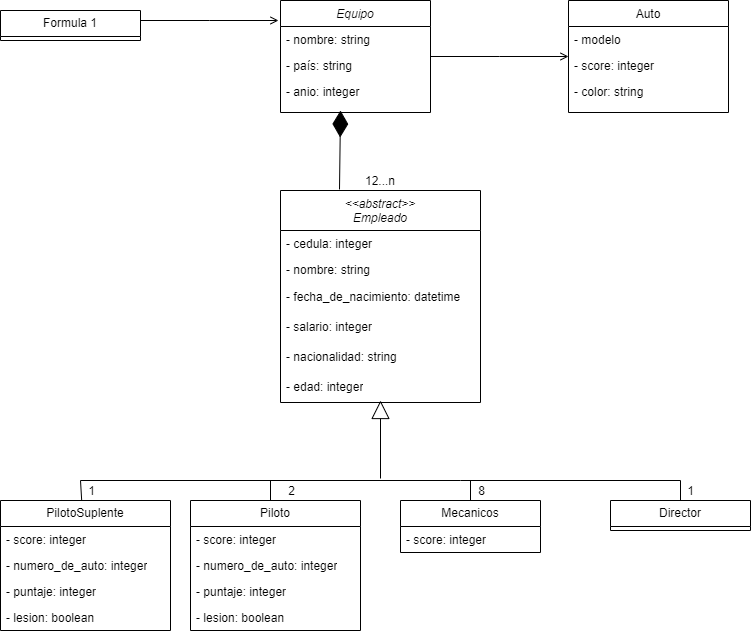

The diagram above was exported from draw.io. Its source (the exported page's mxGraphModel, read from the mxfile embedded in the PNG):
<mxGraphModel dx="1434" dy="790" grid="1" gridSize="10" guides="1" tooltips="1" connect="1" arrows="1" fold="1" page="1" pageScale="1" pageWidth="827" pageHeight="1169" math="0" shadow="0">
  <root>
    <mxCell id="WIyWlLk6GJQsqaUBKTNV-0" />
    <mxCell id="WIyWlLk6GJQsqaUBKTNV-1" parent="WIyWlLk6GJQsqaUBKTNV-0" />
    <mxCell id="zkfFHV4jXpPFQw0GAbJ--0" value="Equipo" style="swimlane;fontStyle=2;align=center;verticalAlign=top;childLayout=stackLayout;horizontal=1;startSize=26;horizontalStack=0;resizeParent=1;resizeLast=0;collapsible=1;marginBottom=0;rounded=0;shadow=0;strokeWidth=1;" parent="WIyWlLk6GJQsqaUBKTNV-1" vertex="1">
      <mxGeometry x="350" y="120" width="150" height="112" as="geometry">
        <mxRectangle x="230" y="140" width="160" height="26" as="alternateBounds" />
      </mxGeometry>
    </mxCell>
    <mxCell id="zkfFHV4jXpPFQw0GAbJ--1" value="- nombre: string" style="text;align=left;verticalAlign=top;spacingLeft=4;spacingRight=4;overflow=hidden;rotatable=0;points=[[0,0.5],[1,0.5]];portConstraint=eastwest;" parent="zkfFHV4jXpPFQw0GAbJ--0" vertex="1">
      <mxGeometry y="26" width="150" height="26" as="geometry" />
    </mxCell>
    <mxCell id="zkfFHV4jXpPFQw0GAbJ--2" value="- país: string" style="text;align=left;verticalAlign=top;spacingLeft=4;spacingRight=4;overflow=hidden;rotatable=0;points=[[0,0.5],[1,0.5]];portConstraint=eastwest;rounded=0;shadow=0;html=0;" parent="zkfFHV4jXpPFQw0GAbJ--0" vertex="1">
      <mxGeometry y="52" width="150" height="26" as="geometry" />
    </mxCell>
    <mxCell id="zkfFHV4jXpPFQw0GAbJ--3" value="- anio: integer" style="text;align=left;verticalAlign=top;spacingLeft=4;spacingRight=4;overflow=hidden;rotatable=0;points=[[0,0.5],[1,0.5]];portConstraint=eastwest;rounded=0;shadow=0;html=0;" parent="zkfFHV4jXpPFQw0GAbJ--0" vertex="1">
      <mxGeometry y="78" width="150" height="26" as="geometry" />
    </mxCell>
    <mxCell id="zkfFHV4jXpPFQw0GAbJ--17" value="Auto" style="swimlane;fontStyle=0;align=center;verticalAlign=top;childLayout=stackLayout;horizontal=1;startSize=26;horizontalStack=0;resizeParent=1;resizeLast=0;collapsible=1;marginBottom=0;rounded=0;shadow=0;strokeWidth=1;" parent="WIyWlLk6GJQsqaUBKTNV-1" vertex="1">
      <mxGeometry x="638" y="120" width="160" height="112" as="geometry">
        <mxRectangle x="550" y="140" width="160" height="26" as="alternateBounds" />
      </mxGeometry>
    </mxCell>
    <mxCell id="zkfFHV4jXpPFQw0GAbJ--18" value="- modelo" style="text;align=left;verticalAlign=top;spacingLeft=4;spacingRight=4;overflow=hidden;rotatable=0;points=[[0,0.5],[1,0.5]];portConstraint=eastwest;" parent="zkfFHV4jXpPFQw0GAbJ--17" vertex="1">
      <mxGeometry y="26" width="160" height="26" as="geometry" />
    </mxCell>
    <mxCell id="zkfFHV4jXpPFQw0GAbJ--19" value="- score: integer" style="text;align=left;verticalAlign=top;spacingLeft=4;spacingRight=4;overflow=hidden;rotatable=0;points=[[0,0.5],[1,0.5]];portConstraint=eastwest;rounded=0;shadow=0;html=0;" parent="zkfFHV4jXpPFQw0GAbJ--17" vertex="1">
      <mxGeometry y="52" width="160" height="26" as="geometry" />
    </mxCell>
    <mxCell id="zkfFHV4jXpPFQw0GAbJ--20" value="- color: string" style="text;align=left;verticalAlign=top;spacingLeft=4;spacingRight=4;overflow=hidden;rotatable=0;points=[[0,0.5],[1,0.5]];portConstraint=eastwest;rounded=0;shadow=0;html=0;" parent="zkfFHV4jXpPFQw0GAbJ--17" vertex="1">
      <mxGeometry y="78" width="160" height="26" as="geometry" />
    </mxCell>
    <mxCell id="zkfFHV4jXpPFQw0GAbJ--26" value="" style="endArrow=open;shadow=0;strokeWidth=1;rounded=0;endFill=1;edgeStyle=elbowEdgeStyle;elbow=vertical;" parent="WIyWlLk6GJQsqaUBKTNV-1" source="zkfFHV4jXpPFQw0GAbJ--0" target="zkfFHV4jXpPFQw0GAbJ--17" edge="1">
      <mxGeometry x="0.5" y="41" relative="1" as="geometry">
        <mxPoint x="510" y="192" as="sourcePoint" />
        <mxPoint x="670" y="192" as="targetPoint" />
        <mxPoint x="-40" y="32" as="offset" />
      </mxGeometry>
    </mxCell>
    <mxCell id="zkfFHV4jXpPFQw0GAbJ--27" value="" style="resizable=0;align=left;verticalAlign=bottom;labelBackgroundColor=none;fontSize=12;" parent="zkfFHV4jXpPFQw0GAbJ--26" connectable="0" vertex="1">
      <mxGeometry x="-1" relative="1" as="geometry">
        <mxPoint y="4" as="offset" />
      </mxGeometry>
    </mxCell>
    <mxCell id="zkfFHV4jXpPFQw0GAbJ--28" value="" style="resizable=0;align=right;verticalAlign=bottom;labelBackgroundColor=none;fontSize=12;" parent="zkfFHV4jXpPFQw0GAbJ--26" connectable="0" vertex="1">
      <mxGeometry x="1" relative="1" as="geometry">
        <mxPoint x="-7" y="-6" as="offset" />
      </mxGeometry>
    </mxCell>
    <mxCell id="8zStH3lH6gRo_X61pokE-7" value="&lt;&lt;abstract&gt;&gt;&#10;Empleado&#10;" style="swimlane;fontStyle=2;align=center;verticalAlign=top;childLayout=stackLayout;horizontal=1;startSize=40;horizontalStack=0;resizeParent=1;resizeLast=0;collapsible=1;marginBottom=0;rounded=0;shadow=0;strokeWidth=1;" parent="WIyWlLk6GJQsqaUBKTNV-1" vertex="1">
      <mxGeometry x="350" y="310" width="200" height="212" as="geometry">
        <mxRectangle x="230" y="140" width="160" height="26" as="alternateBounds" />
      </mxGeometry>
    </mxCell>
    <mxCell id="8zStH3lH6gRo_X61pokE-8" value="- cedula: integer" style="text;align=left;verticalAlign=top;spacingLeft=4;spacingRight=4;overflow=hidden;rotatable=0;points=[[0,0.5],[1,0.5]];portConstraint=eastwest;" parent="8zStH3lH6gRo_X61pokE-7" vertex="1">
      <mxGeometry y="40" width="200" height="26" as="geometry" />
    </mxCell>
    <mxCell id="8zStH3lH6gRo_X61pokE-9" value="- nombre: string" style="text;align=left;verticalAlign=top;spacingLeft=4;spacingRight=4;overflow=hidden;rotatable=0;points=[[0,0.5],[1,0.5]];portConstraint=eastwest;rounded=0;shadow=0;html=0;" parent="8zStH3lH6gRo_X61pokE-7" vertex="1">
      <mxGeometry y="66" width="200" height="26" as="geometry" />
    </mxCell>
    <mxCell id="8zStH3lH6gRo_X61pokE-17" value="- fecha_de_nacimiento: datetime" style="text;strokeColor=none;fillColor=none;align=left;verticalAlign=middle;spacingLeft=4;spacingRight=4;overflow=hidden;points=[[0,0.5],[1,0.5]];portConstraint=eastwest;rotatable=0;whiteSpace=wrap;html=1;" parent="8zStH3lH6gRo_X61pokE-7" vertex="1">
      <mxGeometry y="92" width="200" height="30" as="geometry" />
    </mxCell>
    <mxCell id="8zStH3lH6gRo_X61pokE-13" value="- salario: integer" style="text;strokeColor=none;fillColor=none;align=left;verticalAlign=middle;spacingLeft=4;spacingRight=4;overflow=hidden;points=[[0,0.5],[1,0.5]];portConstraint=eastwest;rotatable=0;whiteSpace=wrap;html=1;" parent="8zStH3lH6gRo_X61pokE-7" vertex="1">
      <mxGeometry y="122" width="200" height="30" as="geometry" />
    </mxCell>
    <mxCell id="8zStH3lH6gRo_X61pokE-16" value="- nacionalidad:&amp;nbsp;string" style="text;strokeColor=none;fillColor=none;align=left;verticalAlign=middle;spacingLeft=4;spacingRight=4;overflow=hidden;points=[[0,0.5],[1,0.5]];portConstraint=eastwest;rotatable=0;whiteSpace=wrap;html=1;" parent="8zStH3lH6gRo_X61pokE-7" vertex="1">
      <mxGeometry y="152" width="200" height="30" as="geometry" />
    </mxCell>
    <mxCell id="8zStH3lH6gRo_X61pokE-14" value="- edad: integer" style="text;strokeColor=none;fillColor=none;align=left;verticalAlign=middle;spacingLeft=4;spacingRight=4;overflow=hidden;points=[[0,0.5],[1,0.5]];portConstraint=eastwest;rotatable=0;whiteSpace=wrap;html=1;" parent="8zStH3lH6gRo_X61pokE-7" vertex="1">
      <mxGeometry y="182" width="200" height="30" as="geometry" />
    </mxCell>
    <mxCell id="8zStH3lH6gRo_X61pokE-25" value="" style="edgeStyle=elbowEdgeStyle;elbow=vertical;sourcePerimeterSpacing=0;targetPerimeterSpacing=0;startArrow=none;endArrow=none;rounded=0;curved=0;entryX=0.5;entryY=0;entryDx=0;entryDy=0;" parent="WIyWlLk6GJQsqaUBKTNV-1" target="8zStH3lH6gRo_X61pokE-39" edge="1">
      <mxGeometry relative="1" as="geometry">
        <mxPoint x="530" y="600" as="sourcePoint" />
        <mxPoint x="670" y="620" as="targetPoint" />
        <Array as="points">
          <mxPoint x="650" y="600" />
        </Array>
      </mxGeometry>
    </mxCell>
    <mxCell id="8zStH3lH6gRo_X61pokE-30" value="" style="endArrow=block;endSize=16;endFill=0;html=1;rounded=0;entryX=0.38;entryY=1;entryDx=0;entryDy=0;entryPerimeter=0;" parent="WIyWlLk6GJQsqaUBKTNV-1" edge="1">
      <mxGeometry width="160" relative="1" as="geometry">
        <mxPoint x="450" y="598" as="sourcePoint" />
        <mxPoint x="450" y="520" as="targetPoint" />
      </mxGeometry>
    </mxCell>
    <mxCell id="8zStH3lH6gRo_X61pokE-31" value="Piloto" style="swimlane;fontStyle=0;childLayout=stackLayout;horizontal=1;startSize=26;fillColor=none;horizontalStack=0;resizeParent=1;resizeParentMax=0;resizeLast=0;collapsible=1;marginBottom=0;whiteSpace=wrap;html=1;" parent="WIyWlLk6GJQsqaUBKTNV-1" vertex="1">
      <mxGeometry x="260" y="620" width="170" height="130" as="geometry" />
    </mxCell>
    <mxCell id="8zStH3lH6gRo_X61pokE-32" value="- score: integer" style="text;strokeColor=none;fillColor=none;align=left;verticalAlign=top;spacingLeft=4;spacingRight=4;overflow=hidden;rotatable=0;points=[[0,0.5],[1,0.5]];portConstraint=eastwest;whiteSpace=wrap;html=1;" parent="8zStH3lH6gRo_X61pokE-31" vertex="1">
      <mxGeometry y="26" width="170" height="26" as="geometry" />
    </mxCell>
    <mxCell id="8zStH3lH6gRo_X61pokE-33" value="- numero_de_auto: integer" style="text;strokeColor=none;fillColor=none;align=left;verticalAlign=top;spacingLeft=4;spacingRight=4;overflow=hidden;rotatable=0;points=[[0,0.5],[1,0.5]];portConstraint=eastwest;whiteSpace=wrap;html=1;" parent="8zStH3lH6gRo_X61pokE-31" vertex="1">
      <mxGeometry y="52" width="170" height="26" as="geometry" />
    </mxCell>
    <mxCell id="8zStH3lH6gRo_X61pokE-48" value="- puntaje: integer" style="text;strokeColor=none;fillColor=none;align=left;verticalAlign=top;spacingLeft=4;spacingRight=4;overflow=hidden;rotatable=0;points=[[0,0.5],[1,0.5]];portConstraint=eastwest;whiteSpace=wrap;html=1;" parent="8zStH3lH6gRo_X61pokE-31" vertex="1">
      <mxGeometry y="78" width="170" height="26" as="geometry" />
    </mxCell>
    <mxCell id="8zStH3lH6gRo_X61pokE-34" value="- lesion: boolean" style="text;strokeColor=none;fillColor=none;align=left;verticalAlign=top;spacingLeft=4;spacingRight=4;overflow=hidden;rotatable=0;points=[[0,0.5],[1,0.5]];portConstraint=eastwest;whiteSpace=wrap;html=1;" parent="8zStH3lH6gRo_X61pokE-31" vertex="1">
      <mxGeometry y="104" width="170" height="26" as="geometry" />
    </mxCell>
    <mxCell id="8zStH3lH6gRo_X61pokE-35" value="Mecanicos" style="swimlane;fontStyle=0;childLayout=stackLayout;horizontal=1;startSize=26;fillColor=none;horizontalStack=0;resizeParent=1;resizeParentMax=0;resizeLast=0;collapsible=1;marginBottom=0;whiteSpace=wrap;html=1;" parent="WIyWlLk6GJQsqaUBKTNV-1" vertex="1">
      <mxGeometry x="470" y="620" width="140" height="52" as="geometry" />
    </mxCell>
    <mxCell id="8zStH3lH6gRo_X61pokE-36" value="- score: integer" style="text;strokeColor=none;fillColor=none;align=left;verticalAlign=top;spacingLeft=4;spacingRight=4;overflow=hidden;rotatable=0;points=[[0,0.5],[1,0.5]];portConstraint=eastwest;whiteSpace=wrap;html=1;" parent="8zStH3lH6gRo_X61pokE-35" vertex="1">
      <mxGeometry y="26" width="140" height="26" as="geometry" />
    </mxCell>
    <mxCell id="8zStH3lH6gRo_X61pokE-39" value="Director" style="swimlane;fontStyle=0;childLayout=stackLayout;horizontal=1;startSize=26;fillColor=none;horizontalStack=0;resizeParent=1;resizeParentMax=0;resizeLast=0;collapsible=1;marginBottom=0;whiteSpace=wrap;html=1;" parent="WIyWlLk6GJQsqaUBKTNV-1" vertex="1">
      <mxGeometry x="680" y="620" width="140" height="30" as="geometry" />
    </mxCell>
    <mxCell id="8zStH3lH6gRo_X61pokE-53" value="12...n" style="resizable=0;align=right;verticalAlign=bottom;labelBackgroundColor=none;fontSize=12;" parent="WIyWlLk6GJQsqaUBKTNV-1" connectable="0" vertex="1">
      <mxGeometry x="470" y="310" as="geometry">
        <mxPoint x="-4" y="-1" as="offset" />
      </mxGeometry>
    </mxCell>
    <mxCell id="8zStH3lH6gRo_X61pokE-54" value="2" style="resizable=0;align=right;verticalAlign=bottom;labelBackgroundColor=none;fontSize=12;" parent="WIyWlLk6GJQsqaUBKTNV-1" connectable="0" vertex="1">
      <mxGeometry x="370" y="620" as="geometry">
        <mxPoint x="-4" y="-1" as="offset" />
      </mxGeometry>
    </mxCell>
    <mxCell id="8zStH3lH6gRo_X61pokE-55" value="8" style="resizable=0;align=right;verticalAlign=bottom;labelBackgroundColor=none;fontSize=12;" parent="WIyWlLk6GJQsqaUBKTNV-1" connectable="0" vertex="1">
      <mxGeometry x="560" y="620" as="geometry">
        <mxPoint x="-4" y="-1" as="offset" />
      </mxGeometry>
    </mxCell>
    <mxCell id="8zStH3lH6gRo_X61pokE-56" value="1" style="resizable=0;align=right;verticalAlign=bottom;labelBackgroundColor=none;fontSize=12;" parent="WIyWlLk6GJQsqaUBKTNV-1" connectable="0" vertex="1">
      <mxGeometry x="620" y="620" width="150" as="geometry">
        <mxPoint x="-4" y="-1" as="offset" />
      </mxGeometry>
    </mxCell>
    <mxCell id="8zStH3lH6gRo_X61pokE-65" value="Formula 1" style="swimlane;fontStyle=0;childLayout=stackLayout;horizontal=1;startSize=26;fillColor=none;horizontalStack=0;resizeParent=1;resizeParentMax=0;resizeLast=0;collapsible=1;marginBottom=0;whiteSpace=wrap;html=1;" parent="WIyWlLk6GJQsqaUBKTNV-1" vertex="1">
      <mxGeometry x="70" y="130" width="140" height="30" as="geometry" />
    </mxCell>
    <mxCell id="8zStH3lH6gRo_X61pokE-72" value="" style="endArrow=open;shadow=0;strokeWidth=1;rounded=0;endFill=1;edgeStyle=elbowEdgeStyle;elbow=vertical;" parent="WIyWlLk6GJQsqaUBKTNV-1" edge="1">
      <mxGeometry x="0.5" y="41" relative="1" as="geometry">
        <mxPoint x="210" y="140" as="sourcePoint" />
        <mxPoint x="348" y="140" as="targetPoint" />
        <mxPoint x="-40" y="32" as="offset" />
      </mxGeometry>
    </mxCell>
    <mxCell id="8zStH3lH6gRo_X61pokE-73" value="" style="resizable=0;align=left;verticalAlign=bottom;labelBackgroundColor=none;fontSize=12;" parent="8zStH3lH6gRo_X61pokE-72" connectable="0" vertex="1">
      <mxGeometry x="-1" relative="1" as="geometry">
        <mxPoint y="4" as="offset" />
      </mxGeometry>
    </mxCell>
    <mxCell id="8zStH3lH6gRo_X61pokE-74" value="" style="resizable=0;align=right;verticalAlign=bottom;labelBackgroundColor=none;fontSize=12;" parent="8zStH3lH6gRo_X61pokE-72" connectable="0" vertex="1">
      <mxGeometry x="1" relative="1" as="geometry">
        <mxPoint x="-7" y="-6" as="offset" />
      </mxGeometry>
    </mxCell>
    <mxCell id="8zStH3lH6gRo_X61pokE-75" value="" style="endArrow=diamondThin;endFill=1;endSize=24;html=1;rounded=0;exitX=0.295;exitY=-0.005;exitDx=0;exitDy=0;exitPerimeter=0;" parent="WIyWlLk6GJQsqaUBKTNV-1" source="8zStH3lH6gRo_X61pokE-7" edge="1">
      <mxGeometry width="160" relative="1" as="geometry">
        <mxPoint x="160" y="288" as="sourcePoint" />
        <mxPoint x="410" y="230" as="targetPoint" />
      </mxGeometry>
    </mxCell>
    <mxCell id="e-1T-7ZVwfuWpbLJbYij-0" value="PilotoSuplente" style="swimlane;fontStyle=0;childLayout=stackLayout;horizontal=1;startSize=26;fillColor=none;horizontalStack=0;resizeParent=1;resizeParentMax=0;resizeLast=0;collapsible=1;marginBottom=0;whiteSpace=wrap;html=1;" parent="WIyWlLk6GJQsqaUBKTNV-1" vertex="1">
      <mxGeometry x="70" y="620" width="170" height="130" as="geometry" />
    </mxCell>
    <mxCell id="e-1T-7ZVwfuWpbLJbYij-1" value="- score: integer" style="text;strokeColor=none;fillColor=none;align=left;verticalAlign=top;spacingLeft=4;spacingRight=4;overflow=hidden;rotatable=0;points=[[0,0.5],[1,0.5]];portConstraint=eastwest;whiteSpace=wrap;html=1;" parent="e-1T-7ZVwfuWpbLJbYij-0" vertex="1">
      <mxGeometry y="26" width="170" height="26" as="geometry" />
    </mxCell>
    <mxCell id="e-1T-7ZVwfuWpbLJbYij-2" value="- numero_de_auto: integer" style="text;strokeColor=none;fillColor=none;align=left;verticalAlign=top;spacingLeft=4;spacingRight=4;overflow=hidden;rotatable=0;points=[[0,0.5],[1,0.5]];portConstraint=eastwest;whiteSpace=wrap;html=1;" parent="e-1T-7ZVwfuWpbLJbYij-0" vertex="1">
      <mxGeometry y="52" width="170" height="26" as="geometry" />
    </mxCell>
    <mxCell id="e-1T-7ZVwfuWpbLJbYij-3" value="- puntaje: integer" style="text;strokeColor=none;fillColor=none;align=left;verticalAlign=top;spacingLeft=4;spacingRight=4;overflow=hidden;rotatable=0;points=[[0,0.5],[1,0.5]];portConstraint=eastwest;whiteSpace=wrap;html=1;" parent="e-1T-7ZVwfuWpbLJbYij-0" vertex="1">
      <mxGeometry y="78" width="170" height="26" as="geometry" />
    </mxCell>
    <mxCell id="e-1T-7ZVwfuWpbLJbYij-4" value="- lesion: boolean" style="text;strokeColor=none;fillColor=none;align=left;verticalAlign=top;spacingLeft=4;spacingRight=4;overflow=hidden;rotatable=0;points=[[0,0.5],[1,0.5]];portConstraint=eastwest;whiteSpace=wrap;html=1;" parent="e-1T-7ZVwfuWpbLJbYij-0" vertex="1">
      <mxGeometry y="104" width="170" height="26" as="geometry" />
    </mxCell>
    <mxCell id="e-1T-7ZVwfuWpbLJbYij-5" value="1" style="resizable=0;align=right;verticalAlign=bottom;labelBackgroundColor=none;fontSize=12;" parent="WIyWlLk6GJQsqaUBKTNV-1" connectable="0" vertex="1">
      <mxGeometry x="170" y="620" as="geometry">
        <mxPoint x="-4" y="-1" as="offset" />
      </mxGeometry>
    </mxCell>
    <mxCell id="e-1T-7ZVwfuWpbLJbYij-6" value="" style="endArrow=none;html=1;rounded=0;" parent="WIyWlLk6GJQsqaUBKTNV-1" edge="1">
      <mxGeometry width="50" height="50" relative="1" as="geometry">
        <mxPoint x="150" y="600" as="sourcePoint" />
        <mxPoint x="530" y="600" as="targetPoint" />
      </mxGeometry>
    </mxCell>
    <mxCell id="e-1T-7ZVwfuWpbLJbYij-7" value="" style="endArrow=none;html=1;rounded=0;" parent="WIyWlLk6GJQsqaUBKTNV-1" source="e-1T-7ZVwfuWpbLJbYij-0" edge="1">
      <mxGeometry width="50" height="50" relative="1" as="geometry">
        <mxPoint x="100" y="560" as="sourcePoint" />
        <mxPoint x="150" y="600" as="targetPoint" />
      </mxGeometry>
    </mxCell>
    <mxCell id="e-1T-7ZVwfuWpbLJbYij-8" value="" style="endArrow=none;html=1;rounded=0;" parent="WIyWlLk6GJQsqaUBKTNV-1" edge="1">
      <mxGeometry width="50" height="50" relative="1" as="geometry">
        <mxPoint x="340" y="600" as="sourcePoint" />
        <mxPoint x="340" y="600" as="targetPoint" />
        <Array as="points">
          <mxPoint x="340" y="620" />
        </Array>
      </mxGeometry>
    </mxCell>
    <mxCell id="T1blEPmn8KdAKulc713N-0" value="" style="endArrow=none;html=1;rounded=0;exitX=0.5;exitY=0;exitDx=0;exitDy=0;" edge="1" parent="WIyWlLk6GJQsqaUBKTNV-1" source="8zStH3lH6gRo_X61pokE-35">
      <mxGeometry width="50" height="50" relative="1" as="geometry">
        <mxPoint x="390" y="630" as="sourcePoint" />
        <mxPoint x="540" y="600" as="targetPoint" />
      </mxGeometry>
    </mxCell>
  </root>
</mxGraphModel>